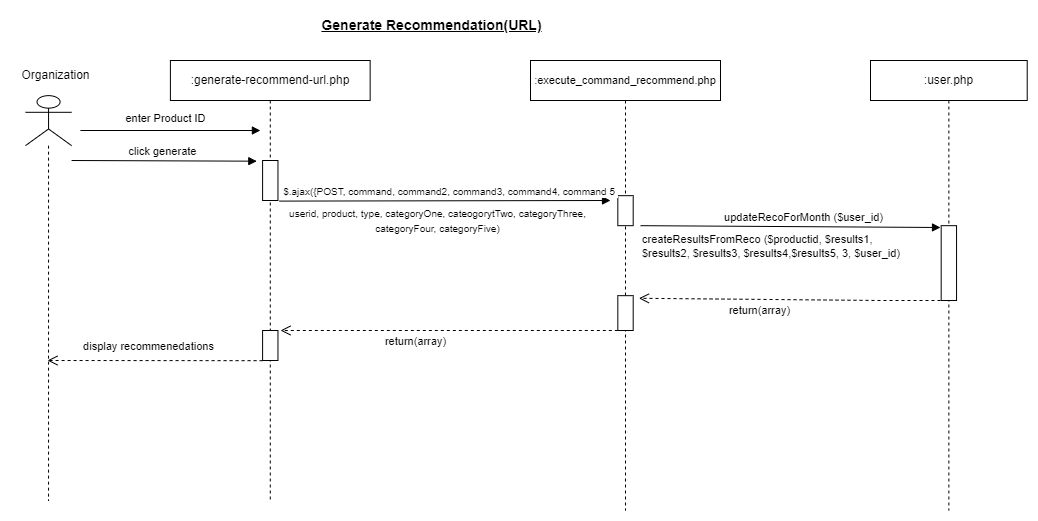

The diagram above was exported from draw.io. Its source (the exported page's mxGraphModel, read from the mxfile embedded in the PNG):
<mxGraphModel dx="1276" dy="614" grid="1" gridSize="10" guides="1" tooltips="1" connect="1" arrows="1" fold="1" page="1" pageScale="1" pageWidth="1169" pageHeight="827" math="0" shadow="0">
  <root>
    <mxCell id="0" />
    <mxCell id="1" parent="0" />
    <mxCell id="2" value=":user.php" style="shape=umlLifeline;perimeter=lifelinePerimeter;whiteSpace=wrap;html=1;container=0;collapsible=0;recursiveResize=0;outlineConnect=0;" vertex="1" parent="1">
      <mxGeometry x="990" y="140" width="156.72" height="450" as="geometry" />
    </mxCell>
    <mxCell id="3" value="enter Product ID" style="html=1;verticalAlign=bottom;endArrow=block;rounded=0;elbow=vertical;" edge="1" parent="1">
      <mxGeometry x="-0.0556" y="3" width="80" relative="1" as="geometry">
        <mxPoint x="199.9" y="210" as="sourcePoint" />
        <mxPoint x="379.9" y="210" as="targetPoint" />
        <mxPoint as="offset" />
      </mxGeometry>
    </mxCell>
    <mxCell id="4" value="" style="shape=umlLifeline;participant=umlActor;perimeter=lifelinePerimeter;whiteSpace=wrap;html=1;container=0;collapsible=0;recursiveResize=0;verticalAlign=top;spacingTop=36;outlineConnect=0;fontFamily=Helvetica;fontSize=12;fontColor=default;align=center;strokeColor=default;fillColor=default;size=50;" vertex="1" parent="1">
      <mxGeometry x="145" y="175.14" width="46.09" height="404.86" as="geometry" />
    </mxCell>
    <mxCell id="5" value="Organization" style="text;html=1;align=center;verticalAlign=middle;resizable=1;points=[];autosize=1;strokeColor=none;fillColor=none;container=0;movable=1;rotatable=1;deletable=1;editable=1;connectable=1;locked=0;" vertex="1" parent="1">
      <mxGeometry x="130" y="140" width="90" height="30" as="geometry" />
    </mxCell>
    <mxCell id="6" value=":generate-recommend-url.php" style="shape=umlLifeline;perimeter=lifelinePerimeter;whiteSpace=wrap;html=1;container=0;collapsible=0;recursiveResize=0;outlineConnect=0;" vertex="1" parent="1">
      <mxGeometry x="289.9" y="140" width="199.75" height="440" as="geometry" />
    </mxCell>
    <mxCell id="7" value="" style="html=1;points=[];perimeter=orthogonalPerimeter;container=0;" vertex="1" parent="1">
      <mxGeometry x="382.09" y="410" width="15.37" height="30" as="geometry" />
    </mxCell>
    <mxCell id="8" value="" style="html=1;points=[];perimeter=orthogonalPerimeter;container=0;" vertex="1" parent="1">
      <mxGeometry x="382.09" y="240" width="15.37" height="40" as="geometry" />
    </mxCell>
    <mxCell id="9" value="&lt;font style=&quot;font-size: 11px;&quot;&gt;:execute_command_recommend.php&lt;/font&gt;" style="shape=umlLifeline;perimeter=lifelinePerimeter;whiteSpace=wrap;html=1;container=0;collapsible=0;recursiveResize=0;outlineConnect=0;" vertex="1" parent="1">
      <mxGeometry x="650" y="140" width="190" height="450" as="geometry" />
    </mxCell>
    <mxCell id="10" value="&lt;font style=&quot;font-size: 14px;&quot;&gt;&lt;b&gt;&lt;u&gt;Generate Recommendation(URL)&lt;/u&gt;&lt;/b&gt;&lt;/font&gt;" style="text;html=1;align=center;verticalAlign=middle;resizable=0;points=[];autosize=1;strokeColor=none;fillColor=none;" vertex="1" parent="1">
      <mxGeometry x="430.56000000000006" y="90" width="240" height="30" as="geometry" />
    </mxCell>
    <mxCell id="11" value="" style="html=1;points=[];perimeter=orthogonalPerimeter;container=0;" vertex="1" parent="1">
      <mxGeometry x="737.3199999999999" y="275.17" width="15.37" height="30" as="geometry" />
    </mxCell>
    <mxCell id="12" value="click generate" style="html=1;verticalAlign=bottom;endArrow=block;rounded=0;elbow=vertical;entryX=-0.377;entryY=0.017;entryDx=0;entryDy=0;entryPerimeter=0;" edge="1" target="8" parent="1">
      <mxGeometry x="-0.012" width="80" relative="1" as="geometry">
        <mxPoint x="191.09" y="240" as="sourcePoint" />
        <mxPoint x="373.28" y="240" as="targetPoint" />
        <mxPoint as="offset" />
      </mxGeometry>
    </mxCell>
    <mxCell id="13" value="" style="html=1;points=[];perimeter=orthogonalPerimeter;container=0;" vertex="1" parent="1">
      <mxGeometry x="737.3199999999999" y="375.17" width="15.37" height="34.83" as="geometry" />
    </mxCell>
    <mxCell id="14" value="" style="html=1;points=[];perimeter=orthogonalPerimeter;container=0;" vertex="1" parent="1">
      <mxGeometry x="1060.68" y="305.17" width="15.37" height="74.83" as="geometry" />
    </mxCell>
    <mxCell id="15" value="&lt;font style=&quot;font-size: 10px;&quot;&gt;$.ajax({POST, command, command2, command3,&amp;nbsp;command4, command 5&amp;nbsp;&lt;/font&gt;" style="html=1;verticalAlign=bottom;endArrow=block;rounded=0;elbow=vertical;exitX=1.081;exitY=1.015;exitDx=0;exitDy=0;exitPerimeter=0;" edge="1" source="8" parent="1">
      <mxGeometry x="0.0341" width="80" relative="1" as="geometry">
        <mxPoint x="420" y="280" as="sourcePoint" />
        <mxPoint x="730" y="280" as="targetPoint" />
        <mxPoint as="offset" />
      </mxGeometry>
    </mxCell>
    <mxCell id="16" value="updateRecoForMonth ($user_id)" style="html=1;verticalAlign=bottom;endArrow=block;rounded=0;exitX=0;exitY=0;exitDx=0;exitDy=0;" edge="1" source="20" parent="1">
      <mxGeometry x="0.0874" width="80" relative="1" as="geometry">
        <mxPoint x="670" y="310" as="sourcePoint" />
        <mxPoint x="1060" y="307" as="targetPoint" />
        <mxPoint as="offset" />
      </mxGeometry>
    </mxCell>
    <mxCell id="17" value="return(array)" style="html=1;verticalAlign=bottom;endArrow=open;dashed=1;endSize=8;rounded=0;elbow=vertical;entryX=1.372;entryY=0.075;entryDx=0;entryDy=0;entryPerimeter=0;" edge="1" target="13" parent="1">
      <mxGeometry x="0.2" y="20" relative="1" as="geometry">
        <mxPoint x="1060" y="380" as="sourcePoint" />
        <mxPoint x="800" y="370" as="targetPoint" />
        <mxPoint as="offset" />
        <Array as="points">
          <mxPoint x="1000" y="380" />
        </Array>
      </mxGeometry>
    </mxCell>
    <mxCell id="18" value="display recommenedations" style="html=1;verticalAlign=bottom;endArrow=open;dashed=1;endSize=8;rounded=0;elbow=vertical;" edge="1" parent="1">
      <mxGeometry x="0.0578" y="-5" relative="1" as="geometry">
        <mxPoint x="382.09" y="440.17" as="sourcePoint" />
        <mxPoint x="166.99" y="440" as="targetPoint" />
        <mxPoint as="offset" />
        <Array as="points" />
      </mxGeometry>
    </mxCell>
    <mxCell id="19" value="&lt;font style=&quot;font-size: 10px;&quot;&gt;userid, product, type, categoryOne, cateogorytTwo, categoryThree,&lt;br&gt;categoryFour, categoryFive)&lt;br&gt;&lt;/font&gt;" style="text;html=1;align=center;verticalAlign=middle;resizable=0;points=[];autosize=1;strokeColor=none;fillColor=none;" vertex="1" parent="1">
      <mxGeometry x="397.46" y="280" width="320" height="40" as="geometry" />
    </mxCell>
    <mxCell id="20" value="&lt;font style=&quot;font-size: 11px;&quot;&gt;createResultsFromReco ($productid, $results1, $results2, $results3, $results4,$results5, 3, $user_id)&lt;/font&gt;" style="text;whiteSpace=wrap;html=1;" vertex="1" parent="1">
      <mxGeometry x="760" y="305.17" width="270" height="50" as="geometry" />
    </mxCell>
    <mxCell id="21" value="return(array)" style="html=1;verticalAlign=bottom;endArrow=open;dashed=1;endSize=8;rounded=0;elbow=vertical;" edge="1" parent="1">
      <mxGeometry x="0.2" y="20" relative="1" as="geometry">
        <mxPoint x="737.32" y="410" as="sourcePoint" />
        <mxPoint x="400" y="410" as="targetPoint" />
        <mxPoint as="offset" />
        <Array as="points">
          <mxPoint x="681.4100000000001" y="410" />
        </Array>
      </mxGeometry>
    </mxCell>
  </root>
</mxGraphModel>